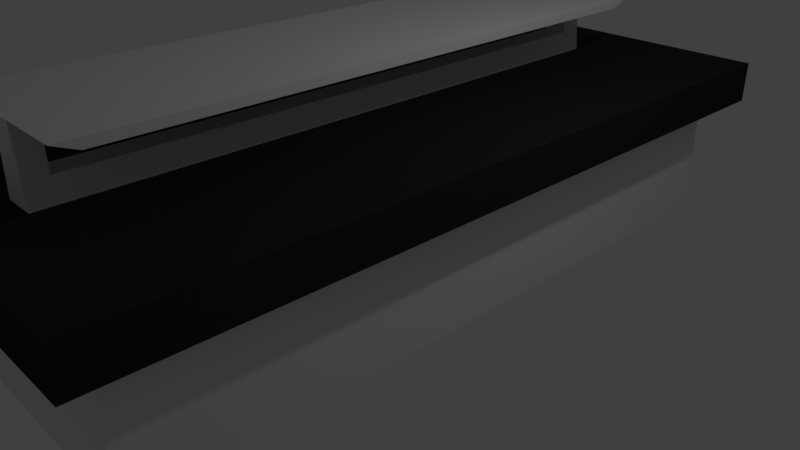 # Source: LabTable.blend  (saved by Blender 2.79.0; exported with 4.5.12 LTS)
import bpy
from mathutils import Matrix  # noqa: F401  (used for matrix-valued properties, if any)

bpy.ops.wm.read_factory_settings(use_empty=True)
scene = bpy.context.scene
scene.name = 'Scene'

# ---- collections
col_collection_1 = bpy.data.collections.new('Collection 1'); scene.collection.children.link(col_collection_1)

# ---- materials (node trees are filled in below, after node groups)
mat_material = bpy.data.materials.new('Material')
mat_material.alpha_threshold = 0.0
mat_material.use_transparent_shadow = False
mat_material.roughness = 0.5
mat_material.line_color = (0.0, 0.0, 0.0, 1.0)
mat_material_001 = bpy.data.materials.new('Material.001')
mat_material_001.alpha_threshold = 0.0
mat_material_001.use_transparent_shadow = False
mat_material_001.diffuse_color = (0.02481, 0.02481, 0.02481, 1.0)
mat_material_001.roughness = 0.5

# ---- material node trees

# ---- world
world_world = bpy.data.worlds.new('World'); scene.world = world_world
world_world.color = (0.05088, 0.05088, 0.05088)
world_world.use_sun_shadow = False
world_world.sun_shadow_jitter_overblur = 0.0
world_world.cycles.sampling_method = 'MANUAL'

# ---- cameras
cam_camera = bpy.data.cameras.new('Camera')
cam_camera.clip_end = 100.0
cam_camera.lens = 35.0
cam_camera.sensor_width = 32.0
cam_camera.sensor_height = 18.0
cam_camera.ortho_scale = 7.314
cam_camera.dof.focus_distance = 0.0
cam_camera.dof.aperture_fstop = 128.0

# ---- lights
light_lamp = bpy.data.lights.new('Lamp', 'POINT')
light_lamp.transmission_factor = 0.0
light_lamp.cutoff_distance = 30.0
light_lamp.energy = 100.0
light_lamp.shadow_buffer_clip_start = 1.001
light_lamp.shadow_soft_size = 0.1
light_lamp.shadow_maximum_resolution = 0.006
light_lamp.use_absolute_resolution = True

# ---- meshes
me_cube = bpy.data.meshes.new('Cube')
me_cube.from_pydata([(2.279, 4.9, 1.49), (2.279, -4.9, 1.49), (-2.279, -4.9, 1.49), (-2.279, 4.9, 1.49), (2.279, 4.9, 2.018), (2.279, -4.9, 2.018), (-2.279, -4.9, 2.018), (-2.279, 4.9, 2.018), (2.279, -4.14, 1.49), (2.279, -4.49, 1.49), (-2.279, -4.49, 1.49), (-2.279, -4.14, 1.49), (2.279, -4.14, 2.018), (2.279, -4.49, 2.018), (-2.279, -4.49, 2.018), (-2.279, -4.14, 2.018), (1.968, 4.9, 1.49), (1.586, 4.9, 1.49), (-1.442, 4.9, 1.49), (-1.842, 4.9, 1.49), (1.968, -4.9, 1.49), (1.586, -4.9, 1.49), (-1.442, -4.9, 1.49), (-1.842, -4.9, 1.49), (1.968, 4.9, 2.018), (1.586, 4.9, 2.018), (-1.442, 4.9, 2.018), (-1.842, 4.9, 2.018), (1.968, -4.9, 2.018), (1.586, -4.9, 2.018), (-1.442, -4.9, 2.018), (-1.842, -4.9, 2.018), (-1.842, -4.14, 2.018), (-1.442, -4.14, 2.018), (1.586, -4.14, 2.018), (1.968, -4.14, 2.018), (-1.842, -4.49, 2.018), (-1.442, -4.49, 2.018), (1.586, -4.49, 2.018), (1.968, -4.49, 2.018), (1.968, -4.14, 1.49), (1.586, -4.14, 1.49), (-1.442, -4.14, 1.49), (-1.842, -4.14, 1.49), (1.968, -4.49, 1.49), (1.586, -4.49, 1.49), (-1.442, -4.49, 1.49), (-1.842, -4.49, 1.49), (-2.279, 3.81, 1.49), (-2.279, 4.326, 1.49), (-2.279, 3.81, 2.018), (-2.279, 4.326, 2.018), (2.279, 4.326, 1.49), (2.279, 3.81, 1.49), (2.279, 4.326, 2.018), (2.279, 3.81, 2.018), (1.968, 3.81, 1.49), (1.968, 4.326, 1.49), (1.586, 3.81, 1.49), (1.586, 4.326, 1.49), (-1.442, 3.81, 1.49), (-1.442, 4.326, 1.49), (-1.842, 3.81, 1.49), (-1.842, 4.326, 1.49), (1.968, 4.326, 2.018), (1.968, 3.81, 2.018), (1.586, 4.326, 2.018), (1.586, 3.81, 2.018), (-1.442, 4.326, 2.018), (-1.442, 3.81, 2.018), (-1.842, 4.326, 2.018), (-1.842, 3.81, 2.018), (1.968, 3.81, -0.009945), (1.968, 4.326, -0.009945), (1.586, 3.81, -0.009945), (1.586, 4.326, -0.009945), (-1.442, 3.81, -0.009945), (-1.442, 4.326, -0.009945), (-1.842, 3.81, -0.009945), (-1.842, 4.326, -0.009945), (1.968, -4.14, -0.009945), (1.586, -4.14, -0.009945), (-1.442, -4.14, -0.009945), (-1.842, -4.14, -0.009945), (1.968, -4.49, -0.009945), (1.586, -4.49, -0.009945), (-1.442, -4.49, -0.009945), (-1.842, -4.49, -0.009945), (1.968, -4.14, -0.009945), (1.586, -4.14, -0.009945), (-1.442, -4.14, -0.009945), (-1.842, -4.14, -0.009945), (1.968, 3.81, -0.009945), (1.586, 3.81, -0.009945), (-1.442, 3.81, -0.009945), (-1.842, 3.81, -0.009945), (-0.1363, -3.868, 2.29), (0.175, -3.868, 2.29), (-0.1363, 3.538, 2.29), (0.175, 3.538, 2.29), (-0.1441, -3.868, 2.753), (0.146, -3.868, 2.753), (-0.1441, 3.538, 2.753), (0.146, 3.538, 2.753), (-0.1866, -4.14, 2.018), (-0.1866, 3.81, 2.018), (0.2253, 3.81, 2.018), (0.2253, -4.14, 2.018), (-0.1441, -4.14, 2.864), (-0.1441, 3.81, 2.864), (0.146, 3.81, 2.864), (0.146, -4.14, 2.864), (-1.136, -4.14, 2.864), (-1.136, 3.81, 2.864), (-1.136, -3.868, 2.753), (-1.136, 3.538, 2.753), (0.9618, 3.81, 2.864), (0.9618, -4.14, 2.864), (0.9618, 3.538, 2.753), (0.9618, -3.868, 2.753)], [], [(47, 23, 2, 10), (36, 14, 6, 31), (9, 13, 5, 1), (23, 31, 6, 2), (49, 51, 7, 3), (27, 19, 3, 7), (2, 6, 14, 10), (10, 14, 15, 11), (53, 55, 12, 8), (8, 12, 13, 9), (71, 50, 15, 32), (32, 15, 14, 36), (62, 43, 11, 48), (43, 47, 10, 11), (8, 9, 44, 40), (41, 40, 80, 81), (43, 42, 82, 83), (44, 45, 85, 84), (53, 8, 40, 56), (40, 41, 89, 88), (58, 41, 42, 60), (42, 43, 91, 90), (12, 35, 39, 13), (35, 34, 38, 39), (34, 107, 104, 33, 37, 38), (33, 32, 36, 37), (55, 65, 35, 12), (65, 67, 34, 35), (67, 106, 107, 34), (69, 71, 32, 33), (4, 0, 16, 24), (24, 16, 17, 25), (25, 17, 18, 26), (26, 18, 19, 27), (1, 5, 28, 20), (20, 28, 29, 21), (21, 29, 30, 22), (22, 30, 31, 23), (13, 39, 28, 5), (39, 38, 29, 28), (38, 37, 30, 29), (37, 36, 31, 30), (9, 1, 20, 44), (44, 20, 21, 45), (45, 21, 22, 46), (46, 22, 23, 47), (26, 27, 70, 68), (68, 70, 71, 69), (25, 26, 68, 66), (66, 68, 69, 105, 106, 67), (24, 25, 66, 64), (64, 66, 67, 65), (4, 24, 64, 54), (54, 64, 65, 55), (18, 61, 63, 19), (61, 59, 75, 77), (17, 59, 61, 18), (59, 57, 73, 75), (16, 57, 59, 17), (57, 56, 72, 73), (0, 52, 57, 16), (52, 53, 56, 57), (19, 63, 49, 3), (63, 62, 48, 49), (27, 7, 51, 70), (70, 51, 50, 71), (0, 4, 54, 52), (52, 54, 55, 53), (11, 15, 50, 48), (48, 50, 51, 49), (77, 76, 78, 79), (75, 74, 76, 77), (73, 72, 74, 75), (63, 61, 77, 79), (56, 58, 74, 72), (62, 63, 79, 78), (60, 62, 78, 76), (80, 84, 85, 81), (81, 85, 86, 82), (82, 86, 87, 83), (40, 44, 84, 80), (45, 46, 86, 85), (47, 43, 83, 87), (46, 47, 87, 86), (92, 88, 89, 93), (94, 90, 91, 95), (43, 62, 95, 91), (56, 40, 88, 92), (58, 56, 92, 93), (62, 60, 94, 95), (111, 110, 109, 108), (104, 107, 111, 108), (104, 105, 69, 33), (102, 103, 101, 100), (98, 99, 103, 102), (106, 105, 109, 110), (96, 98, 105, 104), (99, 97, 107, 106), (108, 109, 113, 112), (101, 103, 118, 119), (97, 101, 111, 107), (100, 96, 104, 108), (98, 102, 109, 105), (103, 99, 106, 110), (100, 101, 97, 96), (96, 97, 99, 98), (115, 114, 112, 113), (109, 102, 115, 113), (102, 100, 114, 115), (100, 108, 112, 114), (119, 118, 116, 117), (111, 101, 119, 117), (110, 111, 117, 116), (103, 110, 116, 118)])
me_cube.polygons.foreach_set('material_index', [1, 1, 1, 1, 1, 1, 1, 1, 1, 1, 1, 1, 1, 1, 1, 0, 0, 0, 1, 0, 0, 0, 1, 1, 1, 1, 1, 1, 1, 1, 1, 1, 1, 1, 1, 1, 1, 1, 1, 1, 1, 1, 1, 0, 0, 0, 1, 1, 1, 1, 1, 1, 1, 1, 1, 0, 1, 0, 1, 0, 1, 1, 1, 1, 1, 1, 1, 1, 1, 1, 0, 0, 0, 0, 0, 0, 0, 0, 0, 0, 0, 0, 0, 0, 0, 0, 0, 0, 0, 0, 0, 0, 1, 0, 0, 0, 0, 0, 0, 0, 0, 0, 0, 0, 0, 0, 0, 0, 0, 0, 0, 0, 0, 0])
me_cube.materials.append(mat_material)
me_cube.materials.append(mat_material_001)
me_cube.use_remesh_preserve_volume = False
me_cube.use_remesh_preserve_attributes = False
me_cube.use_mirror_vertex_groups = False
me_cube.update()

# ---- objects
ob_cube = bpy.data.objects.new('Cube', me_cube)
ob_lamp = bpy.data.objects.new('Lamp', light_lamp)
ob_camera = bpy.data.objects.new('Camera', cam_camera)

# ---- transforms, parenting, visibility, modifiers, constraints
ob_cube.location = (0.0, 0.0, 0.0)
ob_cube.lock_rotations_4d = False
ob_cube.empty_display_type = 'ARROWS'
ob_cube.lineart.crease_threshold = 0.0
ob_lamp.location = (4.076, 1.005, 5.904)
ob_lamp.rotation_euler = (0.6503, 0.05522, 1.866)
ob_lamp.lock_rotations_4d = False
ob_lamp.empty_display_type = 'ARROWS'
ob_lamp.color = (0.0, 0.0, 0.0, 0.0)
ob_lamp.lineart.crease_threshold = 0.0
ob_camera.location = (7.481, -6.508, 5.344)
ob_camera.rotation_euler = (1.109, 0.0, 0.8149)
ob_camera.lock_rotations_4d = False
ob_camera.empty_display_type = 'ARROWS'
ob_camera.color = (0.0, 0.0, 0.0, 0.0)
ob_camera.display_type = 'WIRE'
ob_camera.lineart.crease_threshold = 0.0

# ---- collection membership
col_collection_1.objects.link(ob_cube)
col_collection_1.objects.link(ob_lamp)
col_collection_1.objects.link(ob_camera)

# ---- scene / render settings (as saved in the file)
scene.camera = ob_camera
scene.frame_start = 1; scene.frame_end = 250; scene.frame_set(1)
scene.render.engine = 'BLENDER_EEVEE_NEXT'
scene.render.resolution_percentage = 50
scene.render.dither_intensity = 0.0
scene.cycles.use_denoising = False
scene.cycles.samples = 128
scene.cycles.sampling_pattern = 'TABULATED_SOBOL'
scene.cycles.use_adaptive_sampling = False
scene.cycles.use_light_tree = False
scene.cycles.blur_glossy = 0.0
scene.cycles.sample_clamp_indirect = 0.0
scene.view_settings.view_transform = 'Standard'
bpy.context.view_layer.update()
